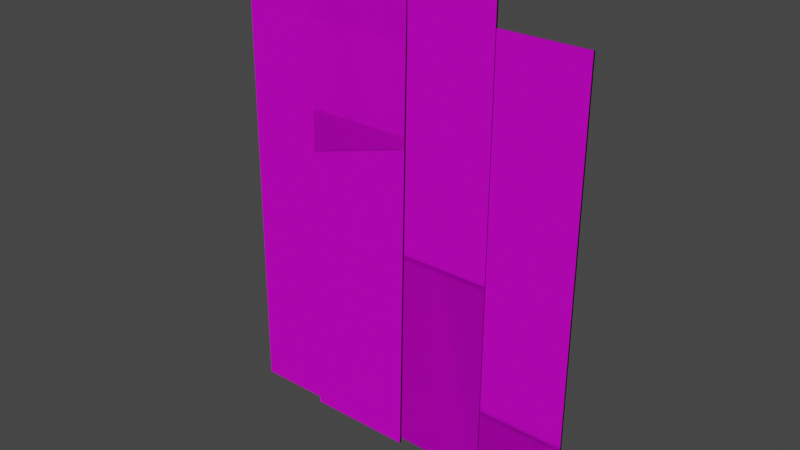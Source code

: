 # Source: cover_plywood.blend  (saved by Blender 2.83.19; exported with 4.5.12 LTS)
import bpy
from mathutils import Matrix  # noqa: F401  (used for matrix-valued properties, if any)

bpy.ops.wm.read_factory_settings(use_empty=True)
scene = bpy.context.scene
scene.name = 'Scene'

# ---- collections
col_collection = bpy.data.collections.new('Collection'); scene.collection.children.link(col_collection)

# ---- images (referenced by path relative to the original .blend; pixels are not part of the script)
import os
ASSET_DIR = os.environ.get("B2B_ASSET_DIR", "")  # directory of the original .blend (textures are referenced by path, not embedded)
HERE = os.path.dirname(os.path.abspath(__file__))  # packed textures are extracted next to this script under _unpacked/

def load_image(name, relpath, width, height, colorspace="sRGB"):
    """Load a texture the original file referenced (path relative to the .blend, or extracted next to this script)."""
    p = next((c for c in (os.path.join(HERE, relpath), os.path.join(ASSET_DIR, relpath)) if relpath and os.path.exists(c)), "")
    if p:
        img = bpy.data.images.load(p, check_existing=True)
        img.name = name
    else:  # same state as the original file: an image datablock whose file is absent (Cycles renders it pink)
        img = bpy.data.images.new(name, width, height)
        img.source = "FILE"
        img.filepath = "//" + (relpath or name)
    img.colorspace_settings.name = colorspace
    return img
img_gen_prop_plywood_df_texture_dds = load_image('gen_prop_plywood_df.texture.dds', 'gen_prop_plywood_df.texture.dds', 1024, 1024, 'sRGB')
img_gen_prop_plywood_nm_texture_dds = load_image('gen_prop_plywood_nm.texture.dds', 'gen_prop_plywood_nm.texture.dds', 1024, 1024, 'Linear Rec.709')

# ---- materials (node trees are filled in below, after node groups)
mat_mat_gen_prop_plywood = bpy.data.materials.new('mat_gen_prop_plywood')
mat_mat_gen_prop_plywood.use_backface_culling = True
mat_mat_gen_prop_plywood.use_transparent_shadow = False
mat_mat_contour = bpy.data.materials.new('mat_contour')
mat_mat_contour.alpha_threshold = 0.0
mat_mat_contour.use_transparent_shadow = False
mat_mat_contour.line_color = (0.0, 0.0, 0.0, 1.0)

# ---- node groups
ng_pd2_df_nmr_vtxcol = bpy.data.node_groups.new('PD2 DF:NMr:VtxCol', 'ShaderNodeTree')
_s = ng_pd2_df_nmr_vtxcol.interface.new_socket(name='BSDF Mat.', in_out='OUTPUT', socket_type='NodeSocketShader')
_s = ng_pd2_df_nmr_vtxcol.interface.new_socket(name='DF Color (sRGB)', in_out='INPUT', socket_type='NodeSocketColor')
_s = ng_pd2_df_nmr_vtxcol.interface.new_socket(name='DF Alpha (sRGB)', in_out='INPUT', socket_type='NodeSocketFloat')
_s.subtype = 'FACTOR'
_s = ng_pd2_df_nmr_vtxcol.interface.new_socket(name='NM Color (Linear)', in_out='INPUT', socket_type='NodeSocketColor')
_s.default_value = (0.5, 0.5, 0.5, 1.0)
_s = ng_pd2_df_nmr_vtxcol.interface.new_socket(name='NM Alpha (Linear)', in_out='INPUT', socket_type='NodeSocketFloat')
_s.subtype = 'FACTOR'
_s = ng_pd2_df_nmr_vtxcol.interface.new_socket(name='Vertex Col. Color', in_out='INPUT', socket_type='NodeSocketColor')
_N = ng_pd2_df_nmr_vtxcol.nodes; _L = ng_pd2_df_nmr_vtxcol.links
n0 = _N.new('ShaderNodeMix'); n0.name = 'Mix.005'; n0.location = (380, 0)
n0.data_type = 'RGBA'
n0.blend_type = 'MULTIPLY'
n0.inputs[0].default_value = 1.0
n1 = _N.new('ShaderNodeInvert'); n1.name = 'Invert'; n1.location = (380, -180)
n2 = _N.new('ShaderNodeCombineColor'); n2.name = 'Combine RGB'; n2.location = (540, -260)
n2.inputs[2].default_value = 1.0
n3 = _N.new('ShaderNodeNormalMap'); n3.name = 'Normal Map'; n3.location = (700, -260)
n3.width = 148
n4 = _N.new('ShaderNodeBsdfPrincipled'); n4.name = 'Principled BSDF'; n4.location = (880, 120)
n4.distribution = 'GGX'
n4.subsurface_method = 'BURLEY'
n4.inputs[1].default_value = 0.5
n4.inputs[3].default_value = 1.45
n4.inputs[27].default_value = (0.0, 0.0, 0.0, 1.0)
n4.inputs[28].default_value = 1.0
n5 = _N.new('NodeGroupOutput'); n5.name = 'Group Output'; n5.location = (1140, 120)
n6 = _N.new('ShaderNodeSeparateColor'); n6.name = 'Separate RGB'; n6.location = (344, -302)
n7 = _N.new('NodeGroupInput'); n7.name = 'PD2 DF:NM:VtxCol'; n7.location = (0, 0)
n7.label = 'PD2 DF:NM:VtxCol'
n7.width = 224
_L.new(n2.outputs[0], n3.inputs[1])
_L.new(n0.outputs[2], n4.inputs[0])
_L.new(n3.outputs[0], n4.inputs[5])
_L.new(n4.outputs[0], n5.inputs[0])
_L.new(n7.outputs[4], n0.inputs[7])
_L.new(n7.outputs[1], n4.inputs[13])
_L.new(n7.outputs[0], n0.inputs[6])
_L.new(n7.outputs[3], n2.inputs[0])
_L.new(n1.outputs[0], n4.inputs[2])
_L.new(n7.outputs[1], n1.inputs[1])
_L.new(n6.outputs[0], n2.inputs[1])
_L.new(n7.outputs[2], n6.inputs[0])
n5.is_active_output = True

# ---- material node trees
mat_mat_gen_prop_plywood.use_nodes = True; mat_mat_gen_prop_plywood.node_tree.nodes.clear()
_N = mat_mat_gen_prop_plywood.node_tree.nodes; _L = mat_mat_gen_prop_plywood.node_tree.links
n0 = _N.new('ShaderNodeTexImage'); n0.name = 'Image Texture'; n0.location = (-600, 500)
n0.image = img_gen_prop_plywood_df_texture_dds
n1 = _N.new('ShaderNodeTexImage'); n1.name = 'Image Texture.002'; n1.location = (-600, 200)
n1.image = img_gen_prop_plywood_nm_texture_dds
n2 = _N.new('ShaderNodeOutputMaterial'); n2.name = 'Material Output'; n2.location = (300, 400)
n3 = _N.new('ShaderNodeGroup'); n3.name = 'Group'; n3.location = (-200, 400)
n3.width = 400
n3.node_tree = ng_pd2_df_nmr_vtxcol
n3.inputs[4].default_value = (1.0, 1.0, 1.0, 1.0)
_L.new(n0.outputs[0], n3.inputs[0])
_L.new(n0.outputs[1], n3.inputs[1])
_L.new(n1.outputs[0], n3.inputs[2])
_L.new(n1.outputs[1], n3.inputs[3])
_L.new(n3.outputs[0], n2.inputs[0])
n2.is_active_output = True
mat_mat_contour.use_nodes = True; mat_mat_contour.node_tree.nodes.clear()
_N = mat_mat_contour.node_tree.nodes; _L = mat_mat_contour.node_tree.links
n0 = _N.new('ShaderNodeTexImage'); n0.name = 'Image Texture'; n0.location = (-600, 500)
n1 = _N.new('ShaderNodeTexImage'); n1.name = 'Image Texture.002'; n1.location = (-600, 200)
n2 = _N.new('ShaderNodeOutputMaterial'); n2.name = 'Material Output'; n2.location = (300, 400)
n3 = _N.new('ShaderNodeGroup'); n3.name = 'Group'; n3.location = (-200, 400)
n3.width = 400
n3.node_tree = ng_pd2_df_nmr_vtxcol
n3.inputs[4].default_value = (1.0, 1.0, 1.0, 1.0)
_L.new(n0.outputs[0], n3.inputs[0])
_L.new(n0.outputs[1], n3.inputs[1])
_L.new(n1.outputs[0], n3.inputs[2])
_L.new(n1.outputs[1], n3.inputs[3])
_L.new(n3.outputs[0], n2.inputs[0])
n2.is_active_output = True

# ---- world
world_world = bpy.data.worlds.new('World'); scene.world = world_world
world_world.use_nodes = True; world_world.node_tree.nodes.clear()
_N = world_world.node_tree.nodes; _L = world_world.node_tree.links
n0 = _N.new('ShaderNodeOutputWorld'); n0.name = 'World Output'; n0.location = (300, 300)
n1 = _N.new('ShaderNodeBackground'); n1.name = 'Background'; n1.location = (10, 300)
n1.inputs[0].default_value = (0.05088, 0.05088, 0.05088, 1.0)
_L.new(n1.outputs[0], n0.inputs[0])
n0.is_active_output = True
world_world.color = (0.05088, 0.05088, 0.05088)
world_world.use_sun_shadow = False
world_world.sun_shadow_jitter_overblur = 0.0

# ---- meshes
me_g_g_002 = bpy.data.meshes.new('g_g.002')
me_g_g_002.from_pydata([(-0.3333, 1.5, -0.005834), (0.3333, 1.5, -0.005834), (0.3333, -1.5, 0.005834), (-0.3333, -1.5, 0.005834), (-0.3333, -1.5, -0.005834), (0.3333, -1.5, -0.005834), (0.3333, 1.5, 0.005834), (-0.3333, 1.5, 0.005834)], [], [(1, 5, 4, 0), (6, 1, 0, 7), (2, 6, 7, 3), (5, 2, 3, 4), (5, 1, 6, 2), (4, 3, 7, 0)])
_uv = me_g_g_002.uv_layers.new(name='UVMap')
_uv.uv.foreach_set('vector', [0.8311, 0.004884, 0.8311, 0.7692, 0.6669, 0.7692, 0.6669, 0.004884, 0.1654, 0.01923, 0.1654, 0.004884, 0.3296, 0.004884, 0.3296, 0.01923, 0.1654, 0.7692, 0.1654, 0.004884, 0.3296, 0.004884, 0.3296, 0.7692, 0.1654, 0.01923, 0.1654, 0.004884, 0.3296, 0.004884, 0.3296, 0.01923, 0.1524, 2.035e-05, 0.1524, 0.77, 0.139, 0.7701, 0.139, 0.0001318, 0.1255, 2.035e-05, 0.139, 0.0002026, 0.139, 0.7703, 0.1255, 0.7701])
me_g_g_002.materials.append(mat_mat_gen_prop_plywood)
me_g_g_002.use_remesh_fix_poles = True
me_g_g_002.use_remesh_preserve_attributes = False
me_g_g_002.use_mirror_vertex_groups = False
me_g_g_002.update()
me_g_g_002.normals_split_custom_set([tuple(v) for v in zip(*[iter([0.0, 0.0, -1.0, 0.0, 0.0, -1.0, 0.0, 0.0, -1.0, 0.0, 0.0, -1.0, 0.0, 1.0, 0.0, 0.0, 1.0, 0.0, 0.0, 1.0, 0.0, 0.0, 1.0, 0.0, 0.0, 0.0, 1.0, 0.0, 0.0, 1.0, 0.0, 0.0, 1.0, 0.0, 0.0, 1.0, 0.0, -1.0, 0.0, 0.0, -1.0, 0.0, 0.0, -1.0, 0.0, 0.0, -1.0, 0.0, 1.0, 0.0, 0.0, 1.0, 0.0, 0.0, 1.0, 0.0, 0.0, 1.0, 0.0, 0.0, -1.0, 0.0, 0.0, -1.0, 0.0, 0.0, -1.0, 0.0, 0.0, -1.0, 0.0, 0.0])] * 3)])
me_g_g_005 = bpy.data.meshes.new('g_g.005')
me_g_g_005.from_pydata([(0.3333, 1.44, 0.005834), (0.3333, 1.44, -0.005834), (0.3333, -1.44, -0.005834), (0.3333, -1.44, 0.005834), (-0.3333, 1.44, -0.005834), (-0.3333, -1.44, 0.005834), (-0.3333, -1.44, -0.005834), (-0.3333, 1.44, 0.005834)], [], [(1, 0, 3, 2), (1, 2, 6, 4), (0, 1, 4, 7), (3, 0, 7, 5), (2, 3, 5, 6), (6, 5, 7, 4)])
_uv = me_g_g_005.uv_layers.new(name='UVMap')
_uv.uv.foreach_set('vector', [0.001181, 0.004884, 0.02152, 0.004884, 0.02152, 0.7692, 0.001181, 0.7692, 0.9953, 0.004884, 0.9953, 0.7692, 0.8311, 0.7692, 0.8311, 0.004884, 0.001181, 0.01923, 0.001181, 0.004884, 0.1654, 0.004884, 0.1654, 0.01923, 0.001181, 0.7692, 0.001181, 0.004884, 0.1654, 0.004884, 0.1654, 0.7692, 0.001181, 0.01923, 0.001181, 0.004884, 0.1654, 0.004884, 0.1654, 0.01923, 0.001401, 1.32e-05, 0.02072, 0.0002498, 0.02072, 0.7693, 0.0014, 0.7691])
me_g_g_005.materials.append(mat_mat_gen_prop_plywood)
me_g_g_005.use_remesh_fix_poles = True
me_g_g_005.use_remesh_preserve_attributes = False
me_g_g_005.use_mirror_vertex_groups = False
me_g_g_005.update()
me_g_g_005.normals_split_custom_set([tuple(v) for v in zip(*[iter([1.0, 0.0, 0.0, 1.0, 0.0, 0.0, 1.0, 0.0, 0.0, 1.0, 0.0, 0.0, 0.0, 0.0, -1.0, 0.0, 0.0, -1.0, 0.0, 0.0, -1.0, 0.0, 0.0, -1.0, 0.0, 1.0, 0.0, 0.0, 1.0, 0.0, 0.0, 1.0, 0.0, 0.0, 1.0, 0.0, 0.0, 0.0, 1.0, 0.0, 0.0, 1.0, 0.0, 0.0, 1.0, 0.0, 0.0, 1.0, 0.0, -1.0, 0.0, 0.0, -1.0, 0.0, 0.0, -1.0, 0.0, 0.0, -1.0, 0.0, -1.0, 0.0, 0.0, -1.0, 0.0, 0.0, -1.0, 0.0, 0.0, -1.0, 0.0, 0.0])] * 3)])
me_g_g_004 = bpy.data.meshes.new('g_g.004')
me_g_g_004.from_pydata([(0.3333, 1.35, 0.005834), (0.3333, 1.35, -0.005834), (0.3333, -1.35, -0.005834), (0.3333, -1.35, 0.005834), (-0.3333, 1.35, -0.005834), (-0.3333, -1.35, 0.005834), (-0.3333, -1.35, -0.005834), (-0.3333, 1.35, 0.005834)], [], [(1, 0, 3, 2), (1, 2, 6, 4), (0, 1, 4, 7), (3, 0, 7, 5), (2, 3, 5, 6), (6, 5, 7, 4)])
_uv = me_g_g_004.uv_layers.new(name='UVMap')
_uv.uv.foreach_set('vector', [0.001181, 0.004884, 0.02152, 0.004884, 0.02152, 0.7692, 0.001181, 0.7692, 0.9953, 0.004884, 0.9953, 0.7692, 0.8311, 0.7692, 0.8311, 0.004884, 0.001181, 0.01923, 0.001181, 0.004884, 0.1654, 0.004884, 0.1654, 0.01923, 0.001181, 0.7692, 0.001181, 0.004884, 0.1654, 0.004884, 0.1654, 0.7692, 0.001181, 0.01923, 0.001181, 0.004884, 0.1654, 0.004884, 0.1654, 0.01923, 0.001401, 1.32e-05, 0.02072, 0.0002498, 0.02072, 0.7693, 0.0014, 0.7691])
me_g_g_004.materials.append(mat_mat_gen_prop_plywood)
me_g_g_004.use_remesh_fix_poles = True
me_g_g_004.use_remesh_preserve_attributes = False
me_g_g_004.use_mirror_vertex_groups = False
me_g_g_004.update()
me_g_g_004.normals_split_custom_set([tuple(v) for v in zip(*[iter([1.0, 0.0, 0.0, 1.0, 0.0, 0.0, 1.0, 0.0, 0.0, 1.0, 0.0, 0.0, 0.0, 0.0, -1.0, 0.0, 0.0, -1.0, 0.0, 0.0, -1.0, 0.0, 0.0, -1.0, 0.0, 1.0, 0.0, 0.0, 1.0, 0.0, 0.0, 1.0, 0.0, 0.0, 1.0, 0.0, 0.0, 0.0, 1.0, 0.0, 0.0, 1.0, 0.0, 0.0, 1.0, 0.0, 0.0, 1.0, 0.0, -1.0, 0.0, 0.0, -1.0, 0.0, 0.0, -1.0, 0.0, 0.0, -1.0, 0.0, -1.0, 0.0, 0.0, -1.0, 0.0, 0.0, -1.0, 0.0, 0.0, -1.0, 0.0, 0.0])] * 3)])
me_g_g_003 = bpy.data.meshes.new('g_g.003')
me_g_g_003.from_pydata([(-0.3333, 1.41, -0.005834), (-0.3333, -1.41, 0.005834), (-0.3333, 1.41, 0.005834), (-0.3333, -1.41, -0.005834), (0.3333, 1.41, -0.005834), (0.3333, -1.41, 0.005834), (0.3333, -1.41, -0.005834), (0.3333, 1.41, 0.005834)], [], [(6, 5, 1, 3), (5, 7, 2, 1), (7, 4, 0, 2), (4, 6, 3, 0), (3, 1, 2, 0), (6, 4, 7, 5)])
_uv = me_g_g_003.uv_layers.new(name='UVMap')
_uv.uv.foreach_set('vector', [0.3296, 0.01923, 0.3296, 0.004884, 0.4938, 0.004884, 0.4938, 0.01923, 0.3296, 0.7692, 0.3296, 0.004884, 0.4938, 0.004884, 0.4938, 0.7692, 0.3296, 0.01923, 0.3296, 0.004884, 0.4938, 0.004884, 0.4938, 0.01923, 0.6669, 0.004884, 0.6669, 0.7692, 0.5027, 0.7692, 0.5027, 0.004884, 0.02152, 0.7692, 0.001181, 0.7692, 0.001181, 0.004884, 0.02152, 0.004884, 0.01333, 1.008e-05, 0.01333, 0.7632, 1.008e-05, 0.7633, 1.012e-05, 0.0001206])
me_g_g_003.materials.append(mat_mat_gen_prop_plywood)
me_g_g_003.use_remesh_fix_poles = True
me_g_g_003.use_remesh_preserve_attributes = False
me_g_g_003.use_mirror_vertex_groups = False
me_g_g_003.update()
me_g_g_003.normals_split_custom_set([tuple(v) for v in zip(*[iter([0.0, -1.0, 0.0, 0.0, -1.0, 0.0, 0.0, -1.0, 0.0, 0.0, -1.0, 0.0, 0.0, 0.0, 1.0, 0.0, 0.0, 1.0, 0.0, 0.0, 1.0, 0.0, 0.0, 1.0, 0.0, 1.0, 0.0, 0.0, 1.0, 0.0, 0.0, 1.0, 0.0, 0.0, 1.0, 0.0, 0.0, 0.0, -1.0, 0.0, 0.0, -1.0, 0.0, 0.0, -1.0, 0.0, 0.0, -1.0, -1.0, 0.0, 0.0, -1.0, 0.0, 0.0, -1.0, 0.0, 0.0, -1.0, 0.0, 0.0, 1.0, 0.0, 0.0, 1.0, 0.0, 0.0, 1.0, 0.0, 0.0, 1.0, 0.0, 0.0])] * 3)])
me_g_g_010 = bpy.data.meshes.new('g_g.010')
me_g_g_010.from_pydata([(-1.116, 1.5, 0.005726), (-1.116, -1.32, 0.01739), (-1.116, 1.5, 0.01739), (-1.116, -1.32, 0.005726), (-0.449, 1.5, 0.005726), (-0.449, -1.32, 0.01739), (-0.449, -1.32, 0.005726), (-0.449, 1.5, 0.01739), (-0.629, 1.5, -0.03196), (0.03762, 1.5, -0.03196), (0.03762, -1.5, 0.007518), (-0.629, -1.5, 0.007518), (-0.629, -1.5, -0.00415), (0.03762, -1.5, -0.00415), (0.03762, 1.5, -0.0203), (-0.629, 1.5, -0.0203), (1.116, 1.5, 0.03196), (1.116, 1.5, 0.0203), (1.116, -1.2, 0.00736), (1.116, -1.2, 0.01903), (0.449, 1.5, 0.0203), (0.449, -1.2, 0.01903), (0.449, -1.2, 0.00736), (0.449, 1.5, 0.03196), (-0.08429, 1.5, 0.01467), (-0.08429, 1.5, 0.02633), (-0.08429, -1.38, 0.01253), (-0.08429, -1.38, 0.0008669), (0.5824, 1.5, 0.02633), (0.5824, -1.38, 0.000867), (0.5824, -1.38, 0.01254), (0.5824, 1.5, 0.01467)], [], [(6, 5, 1, 3), (5, 7, 2, 1), (7, 4, 0, 2), (4, 6, 3, 0), (3, 1, 2, 0), (6, 4, 7, 5), (9, 13, 12, 8), (14, 9, 8, 15), (10, 14, 15, 11), (13, 10, 11, 12), (13, 9, 14, 10), (12, 11, 15, 8), (17, 16, 19, 18), (17, 18, 22, 20), (16, 17, 20, 23), (19, 16, 23, 21), (18, 19, 21, 22), (22, 21, 23, 20), (25, 24, 27, 26), (25, 26, 30, 28), (24, 25, 28, 31), (27, 24, 31, 29), (26, 27, 29, 30), (30, 29, 31, 28)])
_uv = me_g_g_010.uv_layers.new(name='UVMap')
_uv.uv.foreach_set('vector', [0.3296, 0.01923, 0.3296, 0.004884, 0.4938, 0.004884, 0.4938, 0.01923, 0.3296, 0.7692, 0.3296, 0.004884, 0.4938, 0.004884, 0.4938, 0.7692, 0.3296, 0.01923, 0.3296, 0.004884, 0.4938, 0.004884, 0.4938, 0.01923, 0.6669, 0.004884, 0.6669, 0.7692, 0.5027, 0.7692, 0.5027, 0.004884, 0.02152, 0.7692, 0.001181, 0.7692, 0.001181, 0.004884, 0.02152, 0.004884, 0.01333, 1.008e-05, 0.01333, 0.7632, 1.008e-05, 0.7633, 1.012e-05, 0.0001206, 0.8311, 0.004884, 0.8311, 0.7692, 0.6669, 0.7692, 0.6669, 0.004884, 0.1654, 0.01923, 0.1654, 0.004884, 0.3296, 0.004884, 0.3296, 0.01923, 0.1654, 0.7692, 0.1654, 0.004884, 0.3296, 0.004884, 0.3296, 0.7692, 0.1654, 0.01923, 0.1654, 0.004884, 0.3296, 0.004884, 0.3296, 0.01923, 0.1524, 2.035e-05, 0.1524, 0.77, 0.139, 0.7701, 0.139, 0.0001318, 0.1255, 2.035e-05, 0.139, 0.0002026, 0.139, 0.7703, 0.1255, 0.7701, 0.001181, 0.004884, 0.02152, 0.004884, 0.02152, 0.7692, 0.001181, 0.7692, 0.9953, 0.004884, 0.9953, 0.7692, 0.8311, 0.7692, 0.8311, 0.004884, 0.001181, 0.01923, 0.001181, 0.004884, 0.1654, 0.004884, 0.1654, 0.01923, 0.001181, 0.7692, 0.001181, 0.004884, 0.1654, 0.004884, 0.1654, 0.7692, 0.001181, 0.01923, 0.001181, 0.004884, 0.1654, 0.004884, 0.1654, 0.01923, 0.001401, 1.32e-05, 0.02072, 0.0002498, 0.02072, 0.7693, 0.0014, 0.7691, 0.001181, 0.004884, 0.02152, 0.004884, 0.02152, 0.7692, 0.001181, 0.7692, 0.9953, 0.004884, 0.9953, 0.7692, 0.8311, 0.7692, 0.8311, 0.004884, 0.001181, 0.01923, 0.001181, 0.004884, 0.1654, 0.004884, 0.1654, 0.01923, 0.001181, 0.7692, 0.001181, 0.004884, 0.1654, 0.004884, 0.1654, 0.7692, 0.001181, 0.01923, 0.001181, 0.004884, 0.1654, 0.004884, 0.1654, 0.01923, 0.001401, 1.32e-05, 0.02072, 0.0002498, 0.02072, 0.7693, 0.0014, 0.7691])
me_g_g_010.materials.append(mat_mat_contour)
me_g_g_010.use_remesh_fix_poles = True
me_g_g_010.use_remesh_preserve_attributes = False
me_g_g_010.use_mirror_vertex_groups = False
me_g_g_010.update()
me_g_g_010.normals_split_custom_set([tuple(v) for v in zip(*[iter([0.0, -1.0, 0.0, 0.0, -1.0, 0.0, 0.0, -1.0, 0.0, 0.0, -1.0, 0.0, 0.0, 0.0, 1.0, 0.0, 0.0, 1.0, 0.0, 0.0, 1.0, 0.0, 0.0, 1.0, 0.0, 1.0, 0.0, 0.0, 1.0, 0.0, 0.0, 1.0, 0.0, 0.0, 1.0, 0.0, 0.0, 0.0, -1.0, 0.0, 0.0, -1.0, 0.0, 0.0, -1.0, 0.0, 0.0, -1.0, -1.0, 0.0, 0.0, -1.0, 0.0, 0.0, -1.0, 0.0, 0.0, -1.0, 0.0, 0.0, 1.0, 0.0, 0.0, 1.0, 0.0, 0.0, 1.0, 0.0, 0.0, 1.0, 0.0, 0.0, 0.0, -0.009271, -1.0, 0.0, -0.009271, -1.0, 0.0, -0.009271, -1.0, 0.0, -0.009271, -1.0, 0.0, 1.0, -0.009279, 0.0, 1.0, -0.009279, 0.0, 1.0, -0.009279, 0.0, 1.0, -0.009279, 0.0, 0.009271, 1.0, 0.0, 0.009271, 1.0, 0.0, 0.009271, 1.0, 0.0, 0.009271, 1.0, 0.0, -1.0, 0.009272, 0.0, -1.0, 0.009272, 0.0, -1.0, 0.009272, 0.0, -1.0, 0.009272, 1.0, 3.326e-09, 0.0, 1.0, 3.326e-09, 0.0, 1.0, 3.326e-09, 0.0, 1.0, 3.326e-09, 0.0, -1.0, 2.661e-08, 0.0, -1.0, 2.661e-08, 0.0, -1.0, 2.661e-08, 0.0, -1.0, 2.661e-08, 0.0, 1.0, 5.912e-08, 0.0, 1.0, 5.912e-08, 0.0, 1.0, 5.912e-08, 0.0, 1.0, 5.912e-08, 0.0, 0.0, 0.004791, -1.0, 0.0, 0.004791, -1.0, 0.0, 0.004791, -1.0, 0.0, 0.004791, -1.0, 0.0, 1.0, 0.004781, 0.0, 1.0, 0.004781, 0.0, 1.0, 0.004781, 0.0, 1.0, 0.004781, 0.0, -0.004791, 1.0, 0.0, -0.004791, 1.0, 0.0, -0.004791, 1.0, 0.0, -0.004791, 1.0, 0.0, -1.0, -0.004781, 0.0, -1.0, -0.004781, 0.0, -1.0, -0.004781, 0.0, -1.0, -0.004781, -1.0, 0.0, 0.0, -1.0, 0.0, 0.0, -1.0, 0.0, 0.0, -1.0, 0.0, 0.0, -1.0, -3.464e-09, 0.0, -1.0, -3.464e-09, 0.0, -1.0, -3.464e-09, 0.0, -1.0, -3.464e-09, 0.0, -1.513e-07, -0.004791, 1.0, -1.513e-07, -0.004791, 1.0, -1.513e-07, -0.004791, 1.0, -1.513e-07, -0.004791, 1.0, -7.161e-10, 1.0, 0.004781, -7.161e-10, 1.0, 0.004781, -7.161e-10, 1.0, 0.004781, -7.161e-10, 1.0, 0.004781, 1.513e-07, 0.004791, -1.0, 1.513e-07, 0.004791, -1.0, 1.513e-07, 0.004791, -1.0, 1.513e-07, 0.004791, -1.0, 7.198e-10, -1.0, -0.004781, 7.198e-10, -1.0, -0.004781, 7.198e-10, -1.0, -0.004781, 7.198e-10, -1.0, -0.004781, 1.0, -2.771e-08, 0.0, 1.0, -2.771e-08, 0.0, 1.0, -2.771e-08, 0.0, 1.0, -2.771e-08, 0.0])] * 3)])
me_g_g_007 = bpy.data.meshes.new('g_g.007')
me_g_g_007.from_pydata([(-1.116, 1.5, 0.005726), (-1.116, -1.32, 0.01739), (-1.116, 1.5, 0.01739), (-1.116, -1.32, 0.005726), (-0.449, 1.5, 0.005726), (-0.449, -1.32, 0.01739), (-0.449, -1.32, 0.005726), (-0.449, 1.5, 0.01739), (-0.629, 1.5, -0.03196), (0.03762, 1.5, -0.03196), (0.03762, -1.5, 0.007518), (-0.629, -1.5, 0.007518), (-0.629, -1.5, -0.00415), (0.03762, -1.5, -0.00415), (0.03762, 1.5, -0.0203), (-0.629, 1.5, -0.0203), (1.116, 1.5, 0.03196), (1.116, 1.5, 0.0203), (1.116, -1.2, 0.00736), (1.116, -1.2, 0.01903), (0.449, 1.5, 0.0203), (0.449, -1.2, 0.01903), (0.449, -1.2, 0.00736), (0.449, 1.5, 0.03196), (-0.08429, 1.5, 0.01467), (-0.08429, 1.5, 0.02633), (-0.08429, -1.38, 0.01253), (-0.08429, -1.38, 0.0008669), (0.5824, 1.5, 0.02633), (0.5824, -1.38, 0.000867), (0.5824, -1.38, 0.01254), (0.5824, 1.5, 0.01467)], [], [(6, 5, 1, 3), (5, 7, 2, 1), (7, 4, 0, 2), (4, 6, 3, 0), (3, 1, 2, 0), (6, 4, 7, 5), (9, 13, 12, 8), (14, 9, 8, 15), (10, 14, 15, 11), (13, 10, 11, 12), (13, 9, 14, 10), (12, 11, 15, 8), (17, 16, 19, 18), (17, 18, 22, 20), (16, 17, 20, 23), (19, 16, 23, 21), (18, 19, 21, 22), (22, 21, 23, 20), (25, 24, 27, 26), (25, 26, 30, 28), (24, 25, 28, 31), (27, 24, 31, 29), (26, 27, 29, 30), (30, 29, 31, 28)])
_uv = me_g_g_007.uv_layers.new(name='UVMap')
_uv.uv.foreach_set('vector', [0.3296, 0.01923, 0.3296, 0.004884, 0.4938, 0.004884, 0.4938, 0.01923, 0.3296, 0.7692, 0.3296, 0.004884, 0.4938, 0.004884, 0.4938, 0.7692, 0.3296, 0.01923, 0.3296, 0.004884, 0.4938, 0.004884, 0.4938, 0.01923, 0.6669, 0.004884, 0.6669, 0.7692, 0.5027, 0.7692, 0.5027, 0.004884, 0.02152, 0.7692, 0.001181, 0.7692, 0.001181, 0.004884, 0.02152, 0.004884, 0.01333, 1.008e-05, 0.01333, 0.7632, 1.008e-05, 0.7633, 1.012e-05, 0.0001206, 0.8311, 0.004884, 0.8311, 0.7692, 0.6669, 0.7692, 0.6669, 0.004884, 0.1654, 0.01923, 0.1654, 0.004884, 0.3296, 0.004884, 0.3296, 0.01923, 0.1654, 0.7692, 0.1654, 0.004884, 0.3296, 0.004884, 0.3296, 0.7692, 0.1654, 0.01923, 0.1654, 0.004884, 0.3296, 0.004884, 0.3296, 0.01923, 0.1524, 2.035e-05, 0.1524, 0.77, 0.139, 0.7701, 0.139, 0.0001318, 0.1255, 2.035e-05, 0.139, 0.0002026, 0.139, 0.7703, 0.1255, 0.7701, 0.001181, 0.004884, 0.02152, 0.004884, 0.02152, 0.7692, 0.001181, 0.7692, 0.9953, 0.004884, 0.9953, 0.7692, 0.8311, 0.7692, 0.8311, 0.004884, 0.001181, 0.01923, 0.001181, 0.004884, 0.1654, 0.004884, 0.1654, 0.01923, 0.001181, 0.7692, 0.001181, 0.004884, 0.1654, 0.004884, 0.1654, 0.7692, 0.001181, 0.01923, 0.001181, 0.004884, 0.1654, 0.004884, 0.1654, 0.01923, 0.001401, 1.32e-05, 0.02072, 0.0002498, 0.02072, 0.7693, 0.0014, 0.7691, 0.001181, 0.004884, 0.02152, 0.004884, 0.02152, 0.7692, 0.001181, 0.7692, 0.9953, 0.004884, 0.9953, 0.7692, 0.8311, 0.7692, 0.8311, 0.004884, 0.001181, 0.01923, 0.001181, 0.004884, 0.1654, 0.004884, 0.1654, 0.01923, 0.001181, 0.7692, 0.001181, 0.004884, 0.1654, 0.004884, 0.1654, 0.7692, 0.001181, 0.01923, 0.001181, 0.004884, 0.1654, 0.004884, 0.1654, 0.01923, 0.001401, 1.32e-05, 0.02072, 0.0002498, 0.02072, 0.7693, 0.0014, 0.7691])
me_g_g_007.materials.append(mat_mat_contour)
me_g_g_007.use_remesh_fix_poles = True
me_g_g_007.use_remesh_preserve_attributes = False
me_g_g_007.use_mirror_vertex_groups = False
me_g_g_007.update()
me_g_g_007.normals_split_custom_set([tuple(v) for v in zip(*[iter([0.0, -1.0, 0.0, 0.0, -1.0, 0.0, 0.0, -1.0, 0.0, 0.0, -1.0, 0.0, 0.0, 0.0, 1.0, 0.0, 0.0, 1.0, 0.0, 0.0, 1.0, 0.0, 0.0, 1.0, 0.0, 1.0, 0.0, 0.0, 1.0, 0.0, 0.0, 1.0, 0.0, 0.0, 1.0, 0.0, 0.0, 0.0, -1.0, 0.0, 0.0, -1.0, 0.0, 0.0, -1.0, 0.0, 0.0, -1.0, -1.0, 0.0, 0.0, -1.0, 0.0, 0.0, -1.0, 0.0, 0.0, -1.0, 0.0, 0.0, 1.0, 0.0, 0.0, 1.0, 0.0, 0.0, 1.0, 0.0, 0.0, 1.0, 0.0, 0.0, 0.0, -0.009271, -1.0, 0.0, -0.009271, -1.0, 0.0, -0.009271, -1.0, 0.0, -0.009271, -1.0, 0.0, 1.0, -0.009279, 0.0, 1.0, -0.009279, 0.0, 1.0, -0.009279, 0.0, 1.0, -0.009279, 0.0, 0.009271, 1.0, 0.0, 0.009271, 1.0, 0.0, 0.009271, 1.0, 0.0, 0.009271, 1.0, 0.0, -1.0, 0.009272, 0.0, -1.0, 0.009272, 0.0, -1.0, 0.009272, 0.0, -1.0, 0.009272, 1.0, 3.326e-09, 0.0, 1.0, 3.326e-09, 0.0, 1.0, 3.326e-09, 0.0, 1.0, 3.326e-09, 0.0, -1.0, 2.661e-08, 0.0, -1.0, 2.661e-08, 0.0, -1.0, 2.661e-08, 0.0, -1.0, 2.661e-08, 0.0, 1.0, 5.912e-08, 0.0, 1.0, 5.912e-08, 0.0, 1.0, 5.912e-08, 0.0, 1.0, 5.912e-08, 0.0, 0.0, 0.004791, -1.0, 0.0, 0.004791, -1.0, 0.0, 0.004791, -1.0, 0.0, 0.004791, -1.0, 0.0, 1.0, 0.004781, 0.0, 1.0, 0.004781, 0.0, 1.0, 0.004781, 0.0, 1.0, 0.004781, 0.0, -0.004791, 1.0, 0.0, -0.004791, 1.0, 0.0, -0.004791, 1.0, 0.0, -0.004791, 1.0, 0.0, -1.0, -0.004781, 0.0, -1.0, -0.004781, 0.0, -1.0, -0.004781, 0.0, -1.0, -0.004781, -1.0, 0.0, 0.0, -1.0, 0.0, 0.0, -1.0, 0.0, 0.0, -1.0, 0.0, 0.0, -1.0, -3.464e-09, 0.0, -1.0, -3.464e-09, 0.0, -1.0, -3.464e-09, 0.0, -1.0, -3.464e-09, 0.0, -1.513e-07, -0.004791, 1.0, -1.513e-07, -0.004791, 1.0, -1.513e-07, -0.004791, 1.0, -1.513e-07, -0.004791, 1.0, -7.161e-10, 1.0, 0.004781, -7.161e-10, 1.0, 0.004781, -7.161e-10, 1.0, 0.004781, -7.161e-10, 1.0, 0.004781, 1.513e-07, 0.004791, -1.0, 1.513e-07, 0.004791, -1.0, 1.513e-07, 0.004791, -1.0, 1.513e-07, 0.004791, -1.0, 7.198e-10, -1.0, -0.004781, 7.198e-10, -1.0, -0.004781, 7.198e-10, -1.0, -0.004781, 7.198e-10, -1.0, -0.004781, 1.0, -2.771e-08, 0.0, 1.0, -2.771e-08, 0.0, 1.0, -2.771e-08, 0.0, 1.0, -2.771e-08, 0.0])] * 3)])
me_plane = bpy.data.meshes.new('Plane')
me_plane.from_pydata([(-0.01, -0.01, 0.0), (0.01, -0.01, 0.0), (-0.01, 0.01, 0.0)], [], [(1, 2, 0)])
_uv = me_plane.uv_layers.new(name='UVMap')
_uv.uv.foreach_set('vector', [1.0, 0.0, 0.0, 1.0, 0.0, 0.0])
me_plane.materials.append(mat_mat_gen_prop_plywood)
me_plane.use_remesh_fix_poles = True
me_plane.use_remesh_preserve_attributes = False
me_plane.use_mirror_vertex_groups = False
me_plane.update()

# ---- objects
ob_rp_plywood = bpy.data.objects.new('rp_plywood', None)
ob_anim_plyfall_01 = bpy.data.objects.new('anim_plyfall_01', None)
ob_g_ply01 = bpy.data.objects.new('g_ply01', me_g_g_002)
ob_anim_plyfall_02 = bpy.data.objects.new('anim_plyfall_02', None)
ob_g_ply02 = bpy.data.objects.new('g_ply02', me_g_g_005)
ob_anim_plyfall_03 = bpy.data.objects.new('anim_plyfall_03', None)
ob_g_ply03 = bpy.data.objects.new('g_ply03', me_g_g_004)
ob_anim_plyfall_04 = bpy.data.objects.new('anim_plyfall_04', None)
ob_g_ply04 = bpy.data.objects.new('g_ply04', me_g_g_003)
ob_c_full = bpy.data.objects.new('c_full', me_g_g_010)
ob_g_contour = bpy.data.objects.new('g_contour', me_g_g_007)
ob_g_contour_lod1 = bpy.data.objects.new('g_contour_lod1', me_plane)
ob_interact = bpy.data.objects.new('interact', None)

# ---- transforms, parenting, visibility, modifiers, constraints
ob_rp_plywood.location = (0.0, 0.0, 0.0)
ob_rp_plywood.rotation_mode = 'QUATERNION'
ob_rp_plywood.rotation_quaternion = (1.0, 0.0, 0.0, 0.0)
ob_rp_plywood.lineart.crease_threshold = 0.0
ob_anim_plyfall_01.parent = ob_rp_plywood
ob_anim_plyfall_01.location = (-0.21, -0.078, 0.0)
ob_anim_plyfall_01.rotation_mode = 'QUATERNION'
ob_anim_plyfall_01.rotation_quaternion = (1.0, 0.0, 0.0, 0.0)
ob_anim_plyfall_01.lineart.crease_threshold = 0.0
ob_g_ply01.parent = ob_anim_plyfall_01
ob_g_ply01.matrix_parent_inverse = Matrix(((0.99, -0.1408, 0.0, 0.2922), (0.1408, 0.99, -0.0, 0.1756), (-0.0, 0.0, 1.0, -0.0), (-0.0, 0.0, -0.0, 1.0)))
ob_g_ply01.location = (-0.3694, -0.09103, 1.5)
ob_g_ply01.rotation_mode = 'QUATERNION'
ob_g_ply01.rotation_quaternion = (0.6987, -0.7119, 0.05038, -0.04945)
ob_g_ply01.lineart.crease_threshold = 0.0
ob_anim_plyfall_02.parent = ob_rp_plywood
ob_anim_plyfall_02.location = (0.39, -0.032, 0.0)
ob_anim_plyfall_02.rotation_mode = 'QUATERNION'
ob_anim_plyfall_02.rotation_quaternion = (1.0, 0.0, 0.0, 0.0)
ob_anim_plyfall_02.lineart.crease_threshold = 0.0
ob_g_ply02.parent = ob_anim_plyfall_02
ob_g_ply02.matrix_parent_inverse = Matrix(((1.0, -0.0, -0.0, -0.39), (-0.0, 1.0, 0.0, 0.032), (-0.0, -0.0, 1.0, -0.0), (-0.0, 0.0, -0.0, 1.0)))
ob_g_ply02.location = (0.274, -0.01925, 1.439)
ob_g_ply02.rotation_mode = 'QUATERNION'
ob_g_ply02.rotation_quaternion = (-5.326e-08, 5.351e-08, -0.7055, 0.7087)
ob_g_ply02.scale = (1.0, 1.0, 1.0)
ob_g_ply02.lineart.crease_threshold = 0.0
ob_anim_plyfall_03.parent = ob_rp_plywood
ob_anim_plyfall_03.location = (0.8, -0.026, 0.0)
ob_anim_plyfall_03.rotation_mode = 'QUATERNION'
ob_anim_plyfall_03.rotation_quaternion = (1.0, 0.0, 0.0, 0.0)
ob_anim_plyfall_03.lineart.crease_threshold = 0.0
ob_g_ply03.parent = ob_anim_plyfall_03
ob_g_ply03.matrix_parent_inverse = Matrix(((1.0, -0.0, -0.0, -0.8), (-0.0, 1.0, 0.0, 0.026), (-0.0, -0.0, 1.0, -0.0), (-0.0, 0.0, -0.0, 1.0)))
ob_g_ply03.location = (0.8074, -0.01404, 1.349)
ob_g_ply03.rotation_mode = 'QUATERNION'
ob_g_ply03.rotation_quaternion = (0.7055, -0.7087, -1.574e-16, -9.38e-24)
ob_g_ply03.lineart.crease_threshold = 0.0
ob_anim_plyfall_04.parent = ob_rp_plywood
ob_anim_plyfall_04.location = (-0.8, -0.04, 0.0)
ob_anim_plyfall_04.rotation_mode = 'QUATERNION'
ob_anim_plyfall_04.rotation_quaternion = (1.0, 0.0, 0.0, 0.0)
ob_anim_plyfall_04.lineart.crease_threshold = 0.0
ob_g_ply04.parent = ob_anim_plyfall_04
ob_g_ply04.matrix_parent_inverse = Matrix(((1.0, -0.0, 0.0, 0.8), (-0.0, 1.0, -0.0, 0.04), (-0.0, 0.0, 1.0, -0.0), (-0.0, 0.0, -0.0, 1.0)))
ob_g_ply04.location = (-0.7574, -0.02158, 1.409)
ob_g_ply04.rotation_mode = 'QUATERNION'
ob_g_ply04.rotation_quaternion = (0.7038, -0.7104, -1.577e-16, 0.0)
ob_g_ply04.lineart.crease_threshold = 0.0
ob_c_full.parent = ob_rp_plywood
ob_c_full.location = (0.025, -0.03229, 1.499)
ob_c_full.rotation_mode = 'QUATERNION'
ob_c_full.rotation_quaternion = (0.7038, -0.7104, -1.577e-16, 0.0)
ob_c_full.lineart.crease_threshold = 0.0
ob_g_contour.parent = ob_rp_plywood
ob_g_contour.location = (0.025, -0.03229, 1.499)
ob_g_contour.rotation_mode = 'QUATERNION'
ob_g_contour.rotation_quaternion = (0.7038, -0.7104, -1.577e-16, 0.0)
ob_g_contour.lineart.crease_threshold = 0.0
ob_g_contour_lod1.parent = ob_rp_plywood
ob_g_contour_lod1.location = (0.0, 0.0, -0.07183)
ob_g_contour_lod1.lineart.crease_threshold = 0.0
ob_interact.parent = ob_rp_plywood
ob_interact.location = (0.0, -0.2, 1.1)
ob_interact.rotation_mode = 'QUATERNION'
ob_interact.rotation_quaternion = (1.0, 0.0, 0.0, 0.0)
ob_interact.lineart.crease_threshold = 0.0

# ---- collection membership
col_collection.objects.link(ob_rp_plywood)
col_collection.objects.link(ob_anim_plyfall_01)
col_collection.objects.link(ob_g_ply01)
col_collection.objects.link(ob_anim_plyfall_02)
col_collection.objects.link(ob_g_ply02)
col_collection.objects.link(ob_anim_plyfall_03)
col_collection.objects.link(ob_g_ply03)
col_collection.objects.link(ob_anim_plyfall_04)
col_collection.objects.link(ob_g_ply04)
col_collection.objects.link(ob_c_full)
col_collection.objects.link(ob_g_contour)
col_collection.objects.link(ob_g_contour_lod1)
col_collection.objects.link(ob_interact)

# ---- scene / render settings (as saved in the file)
scene.frame_start = 1; scene.frame_end = 40; scene.frame_set(1)
scene.render.engine = 'BLENDER_EEVEE_NEXT'
scene.cycles.use_denoising = False
scene.cycles.samples = 128
scene.cycles.sampling_pattern = 'TABULATED_SOBOL'
scene.cycles.use_adaptive_sampling = False
scene.cycles.use_light_tree = False
scene.view_settings.view_transform = 'Filmic'
bpy.context.view_layer.update()

# ---- added for rendering (the .blend has no active camera and no usable light): camera, sun
cam_auto = bpy.data.cameras.new('AutoCamera')
cam_auto.lens = 50.0
cam_auto.sensor_width = 36.0
cam_auto.clip_end = 1000.0
ob_auto_camera = bpy.data.objects.new('AutoCamera', cam_auto)
scene.collection.objects.link(ob_auto_camera)
ob_auto_camera.location = (3.53878, -4.24883, 4.27503)
ob_auto_camera.rotation_euler = (1.09748, -7.21219e-08, 0.694738)
scene.camera = ob_auto_camera
light_auto_sun = bpy.data.lights.new('AutoSun', 'SUN')
light_auto_sun.energy = 3.0
light_auto_sun.angle = 0.0523599
ob_auto_sun = bpy.data.objects.new('AutoSun', light_auto_sun)
scene.collection.objects.link(ob_auto_sun)
ob_auto_sun.rotation_euler = (0.872665, 0.174533, 0.523599)
bpy.context.view_layer.update()
